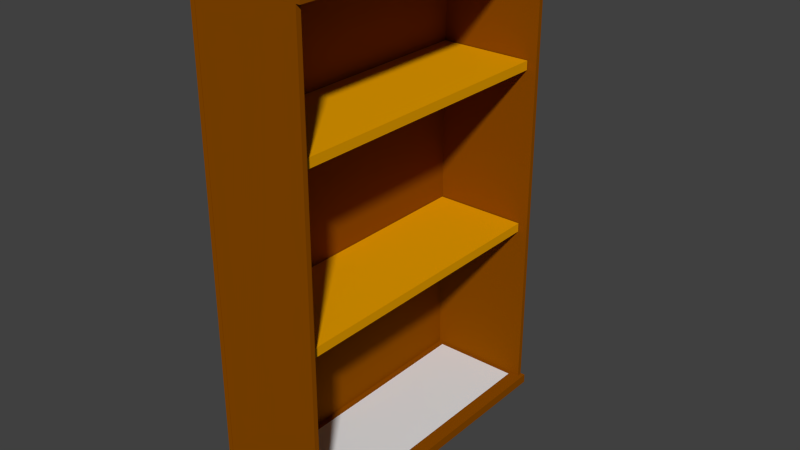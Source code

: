 # Source: 004_bookshelf.blend  (saved by Blender 2.76.0; exported with 4.5.12 LTS)
import bpy
from mathutils import Matrix  # noqa: F401  (used for matrix-valued properties, if any)

bpy.ops.wm.read_factory_settings(use_empty=True)
scene = bpy.context.scene
scene.name = 'Scene'

# ---- collections
col_collection_1 = bpy.data.collections.new('Collection 1'); scene.collection.children.link(col_collection_1)

# ---- materials (node trees are filled in below, after node groups)
mat_material = bpy.data.materials.new('Material')
mat_material.alpha_threshold = 0.0
mat_material.use_transparent_shadow = False
mat_material.diffuse_color = (0.2598, 0.06948, 0.0, 1.0)
mat_material.roughness = 0.5
mat_material.line_color = (0.0, 0.0, 0.0, 1.0)
mat_material_001 = bpy.data.materials.new('Material.001')
mat_material_001.alpha_threshold = 0.0
mat_material_001.use_transparent_shadow = False
mat_material_001.diffuse_color = (0.8, 0.3463, 0.0, 1.0)
mat_material_001.roughness = 0.5

# ---- material node trees

# ---- world
world_world = bpy.data.worlds.new('World'); scene.world = world_world
world_world.color = (0.05088, 0.05088, 0.05088)
world_world.use_sun_shadow = False
world_world.sun_shadow_jitter_overblur = 0.0
world_world.cycles.sampling_method = 'MANUAL'
world_world.cycles.sample_map_resolution = 256

# ---- meshes
me_cube = bpy.data.meshes.new('Cube')
me_cube.from_pydata([(-0.03368, 2.138, -3.343), (-0.03368, -2.138, -3.343), (0.03368, -2.138, -3.343), (0.03368, 2.138, -3.343), (-0.03368, 2.138, 3.343), (-0.03368, -2.138, 3.343), (0.03368, -2.138, 3.343), (0.03368, 2.138, 3.343)], [], [(0, 1, 2, 3), (4, 7, 6, 5), (0, 4, 5, 1), (1, 5, 6, 2), (2, 6, 7, 3), (4, 0, 3, 7)])
me_cube.materials.append(mat_material)
me_cube.use_remesh_preserve_volume = False
me_cube.use_remesh_preserve_attributes = False
me_cube.use_mirror_vertex_groups = False
me_cube.update()
me_cube_006 = bpy.data.meshes.new('Cube.006')
me_cube_006.from_pydata([(-1.0, -1.0, -1.0), (-1.0, -1.0, 1.0), (-1.0, 1.0, -1.0), (-1.0, 1.0, 1.0), (1.0, -1.0, -1.0), (1.0, -1.0, 1.0), (1.0, 1.0, -1.0), (1.0, 1.0, 1.0)], [], [(1, 3, 2, 0), (3, 7, 6, 2), (7, 5, 4, 6), (5, 1, 0, 4), (0, 2, 6, 4), (5, 7, 3, 1)])
me_cube_006.materials.append(mat_material)
me_cube_006.use_remesh_preserve_volume = False
me_cube_006.use_remesh_preserve_attributes = False
me_cube_006.use_mirror_vertex_groups = False
me_cube_006.update()
me_cube_005 = bpy.data.meshes.new('Cube.005')
me_cube_005.from_pydata([(-1.0, -1.0, -1.0), (-1.0, -1.0, 1.0), (-1.0, 1.0, -1.0), (-1.0, 1.0, 1.0), (1.0, -1.0, -1.0), (1.0, -1.0, 1.0), (1.0, 1.0, -1.0), (1.0, 1.0, 1.0)], [], [(1, 3, 2, 0), (3, 7, 6, 2), (7, 5, 4, 6), (5, 1, 0, 4), (0, 2, 6, 4), (5, 7, 3, 1)])
me_cube_005.materials.append(mat_material)
me_cube_005.use_remesh_preserve_volume = False
me_cube_005.use_remesh_preserve_attributes = False
me_cube_005.use_mirror_vertex_groups = False
me_cube_005.update()
me_cube_004 = bpy.data.meshes.new('Cube.004')
me_cube_004.from_pydata([(1.0, 1.0, -1.0), (1.0, -1.0, -1.0), (-1.0, -1.0, -1.0), (-1.0, 1.0, -1.0), (1.0, 1.0, 1.0), (1.0, -1.0, 1.0), (-1.0, -1.0, 1.0), (-1.0, 1.0, 1.0)], [], [(0, 1, 2, 3), (4, 7, 6, 5), (0, 4, 5, 1), (1, 5, 6, 2), (2, 6, 7, 3), (4, 0, 3, 7)])
me_cube_004.materials.append(mat_material_001)
me_cube_004.use_remesh_preserve_volume = False
me_cube_004.use_remesh_preserve_attributes = False
me_cube_004.use_mirror_vertex_groups = False
me_cube_004.update()
me_plane_002 = bpy.data.meshes.new('Plane.002')
me_plane_002.from_pydata([(-1.0, -1.0, 0.0), (1.0, -1.0, 0.0), (-1.0, 1.0, 0.0), (1.0, 1.0, 0.0)], [], [(0, 1, 3, 2)])
me_plane_002.use_remesh_preserve_volume = False
me_plane_002.use_remesh_preserve_attributes = False
me_plane_002.use_mirror_vertex_groups = False
me_plane_002.update()
me_cube_003 = bpy.data.meshes.new('Cube.003')
me_cube_003.from_pydata([(1.0, 1.0, -1.0), (1.0, -1.0, -1.0), (-1.0, -1.0, -1.0), (-1.0, 1.0, -1.0), (1.0, 1.0, 1.0), (1.0, -1.0, 1.0), (-1.0, -1.0, 1.0), (-1.0, 1.0, 1.0)], [], [(0, 1, 2, 3), (4, 7, 6, 5), (0, 4, 5, 1), (1, 5, 6, 2), (2, 6, 7, 3), (4, 0, 3, 7)])
me_cube_003.materials.append(mat_material_001)
me_cube_003.use_remesh_preserve_volume = False
me_cube_003.use_remesh_preserve_attributes = False
me_cube_003.use_mirror_vertex_groups = False
me_cube_003.update()
me_plane = bpy.data.meshes.new('Plane')
me_plane.from_pydata([(-1.0, -1.0, 0.0), (1.0, -1.0, 0.0), (-1.0, 1.0, 0.0), (1.0, 1.0, 0.0)], [], [(0, 1, 3, 2)])
me_plane.use_remesh_preserve_volume = False
me_plane.use_remesh_preserve_attributes = False
me_plane.use_mirror_vertex_groups = False
me_plane.update()
me_cube_002 = bpy.data.meshes.new('Cube.002')
me_cube_002.from_pydata([(1.0, 1.0, -1.0), (1.0, -1.0, -1.0), (-1.0, -1.0, -1.0), (-1.0, 1.0, -1.0), (1.0, 1.0, 1.0), (1.0, -1.0, 1.0), (-1.0, -1.0, 1.0), (-1.0, 1.0, 1.0)], [], [(0, 1, 2, 3), (4, 7, 6, 5), (0, 4, 5, 1), (1, 5, 6, 2), (2, 6, 7, 3), (4, 0, 3, 7)])
me_cube_002.materials.append(mat_material)
me_cube_002.use_remesh_preserve_volume = False
me_cube_002.use_remesh_preserve_attributes = False
me_cube_002.use_mirror_vertex_groups = False
me_cube_002.update()
me_plane_001 = bpy.data.meshes.new('Plane.001')
me_plane_001.from_pydata([(-1.0, -1.0, 0.0), (1.0, -1.0, 0.0), (-1.0, 1.0, 0.0), (1.0, 1.0, 0.0)], [], [(0, 1, 3, 2)])
me_plane_001.use_remesh_preserve_volume = False
me_plane_001.use_remesh_preserve_attributes = False
me_plane_001.use_mirror_vertex_groups = False
me_plane_001.update()
me_cube_001 = bpy.data.meshes.new('Cube.001')
me_cube_001.from_pydata([(1.0, 1.0, -1.0), (1.0, -1.0, -1.0), (-1.0, -1.0, -1.0), (-1.0, 1.0, -1.0), (1.0, 1.0, 1.0), (1.0, -1.0, 1.0), (-1.0, -1.0, 1.0), (-1.0, 1.0, 1.0)], [], [(0, 1, 2, 3), (4, 7, 6, 5), (0, 4, 5, 1), (1, 5, 6, 2), (2, 6, 7, 3), (4, 0, 3, 7)])
me_cube_001.materials.append(mat_material)
me_cube_001.use_remesh_preserve_volume = False
me_cube_001.use_remesh_preserve_attributes = False
me_cube_001.use_mirror_vertex_groups = False
me_cube_001.update()
me_plane_003 = bpy.data.meshes.new('Plane.003')
me_plane_003.from_pydata([(-1.0, -1.0, 0.0), (1.0, -1.0, 0.0), (-1.0, 1.0, 0.0), (1.0, 1.0, 0.0)], [], [(0, 1, 3, 2)])
me_plane_003.use_remesh_preserve_volume = False
me_plane_003.use_remesh_preserve_attributes = False
me_plane_003.use_mirror_vertex_groups = False
me_plane_003.update()

# ---- objects
ob_bookshelf1 = bpy.data.objects.new('bookshelf1', me_cube)
ob_bookshelf1_pt006 = bpy.data.objects.new('bookshelf1_pt006', me_cube_006)
ob_bookshelf1_pt005 = bpy.data.objects.new('bookshelf1_pt005', me_cube_005)
ob_bookshelf1_pt004 = bpy.data.objects.new('bookshelf1_pt004', me_cube_004)
ob_obj004_pt004i = bpy.data.objects.new('obj004_pt004i', me_plane_002)
ob_bookshelf1_pt003 = bpy.data.objects.new('bookshelf1_pt003', me_cube_003)
ob_obj004_pt003i = bpy.data.objects.new('obj004_pt003i', me_plane)
ob_bookshelf1_pt002 = bpy.data.objects.new('bookshelf1_pt002', me_cube_002)
ob_obj004_pt002i = bpy.data.objects.new('obj004_pt002i', me_plane_001)
ob_bookshelf1_pt001 = bpy.data.objects.new('bookshelf1_pt001', me_cube_001)
ob_obj004_pt001i = bpy.data.objects.new('obj004_pt001i', me_plane_003)

# ---- transforms, parenting, visibility, modifiers, constraints
ob_bookshelf1.location = (-0.9599, 0.652, 3.57)
ob_bookshelf1.lock_rotations_4d = False
ob_bookshelf1.empty_display_type = 'ARROWS'
ob_bookshelf1.lineart.crease_threshold = 0.0
ob_bookshelf1_pt006.parent = ob_bookshelf1
ob_bookshelf1_pt006.matrix_parent_inverse = Matrix(((1.0, 0.0, 0.0, 0.9599), (0.0, 1.0, -1.49e-08, -0.652), (0.0, 0.0, 1.0, -3.57), (0.0, 0.0, 0.0, 1.0)))
ob_bookshelf1_pt006.location = (-0.2046, 2.743, 3.539)
ob_bookshelf1_pt006.scale = (0.72, 0.03325, 3.248)
ob_bookshelf1_pt006.lineart.crease_threshold = 0.0
ob_bookshelf1_pt005.parent = ob_bookshelf1
ob_bookshelf1_pt005.matrix_parent_inverse = Matrix(((1.0, 0.0, 0.0, 0.9599), (0.0, 1.0, -1.49e-08, -0.652), (0.0, 0.0, 1.0, -3.57), (0.0, 0.0, 0.0, 1.0)))
ob_bookshelf1_pt005.location = (-0.2046, -1.448, 3.539)
ob_bookshelf1_pt005.scale = (0.72, 0.03325, 3.248)
ob_bookshelf1_pt005.lineart.crease_threshold = 0.0
ob_bookshelf1_pt004.parent = ob_bookshelf1
ob_bookshelf1_pt004.matrix_parent_inverse = Matrix(((1.0, 0.0, 0.0, 0.9599), (0.0, 1.0, -1.49e-08, -0.652), (0.0, 0.0, 1.0, -3.57), (0.0, 0.0, 0.0, 1.0)))
ob_bookshelf1_pt004.location = (-0.2641, 0.642, 2.743)
ob_bookshelf1_pt004.rotation_euler = (3.142, -0.0, 0.0)
ob_bookshelf1_pt004.scale = (-0.6541, -2.052, -0.06288)
ob_bookshelf1_pt004.lock_rotations_4d = False
ob_bookshelf1_pt004.empty_display_type = 'ARROWS'
ob_bookshelf1_pt004.lineart.crease_threshold = 0.0
ob_obj004_pt004i.parent = ob_bookshelf1_pt004
ob_obj004_pt004i.matrix_parent_inverse = Matrix(((-1.412, 0.0, 0.0, 0.2543), (0.0, 0.4503, 0.0, -0.2151), (0.0, 0.0, 14.69, -39.29), (0.0, 0.0, 0.0, 1.0)))
ob_obj004_pt004i.location = (0.2168, 0.4552, 2.737)
ob_obj004_pt004i.scale = (0.6587, 2.213, 1.0)
ob_obj004_pt004i.hide_viewport = True
ob_obj004_pt004i.lineart.crease_threshold = 0.0
ob_bookshelf1_pt003.parent = ob_bookshelf1
ob_bookshelf1_pt003.matrix_parent_inverse = Matrix(((1.0, 0.0, 0.0, 0.9599), (0.0, 1.0, -1.49e-08, -0.652), (0.0, 0.0, 1.0, -3.57), (0.0, 0.0, 0.0, 1.0)))
ob_bookshelf1_pt003.location = (-0.2641, 0.642, 5.047)
ob_bookshelf1_pt003.rotation_euler = (3.142, -0.0, 0.0)
ob_bookshelf1_pt003.scale = (-0.6541, -2.052, -0.06288)
ob_bookshelf1_pt003.lock_rotations_4d = False
ob_bookshelf1_pt003.empty_display_type = 'ARROWS'
ob_bookshelf1_pt003.lineart.crease_threshold = 0.0
ob_obj004_pt003i.parent = ob_bookshelf1_pt003
ob_obj004_pt003i.matrix_parent_inverse = Matrix(((-1.412, 0.0, -3.725e-09, 0.2543), (0.0, 0.4503, 0.0, -0.2151), (0.0, 0.0, 14.69, -75.94), (0.0, 0.0, 0.0, 1.0)))
ob_obj004_pt003i.location = (0.2168, 0.4552, 5.237)
ob_obj004_pt003i.scale = (0.6587, 2.213, 1.0)
ob_obj004_pt003i.hide_viewport = True
ob_obj004_pt003i.lineart.crease_threshold = 0.0
ob_bookshelf1_pt002.parent = ob_bookshelf1
ob_bookshelf1_pt002.matrix_parent_inverse = Matrix(((1.0, 0.0, 0.0, 0.9599), (0.0, 1.0, -1.49e-08, -0.652), (0.0, 0.0, 1.0, -3.57), (0.0, 0.0, 0.0, 1.0)))
ob_bookshelf1_pt002.location = (-0.1771, 0.6564, 6.839)
ob_bookshelf1_pt002.rotation_euler = (3.142, -0.0, 0.0)
ob_bookshelf1_pt002.scale = (-0.7493, -2.138, -0.06288)
ob_bookshelf1_pt002.lock_rotations_4d = False
ob_bookshelf1_pt002.empty_display_type = 'ARROWS'
ob_bookshelf1_pt002.lineart.crease_threshold = 0.0
ob_obj004_pt002i.parent = ob_bookshelf1_pt002
ob_obj004_pt002i.matrix_parent_inverse = Matrix(((-1.233, 0.0, -3.725e-09, 0.3381), (0.0, 0.432, 1.863e-09, -0.2131), (0.0, 0.0, 14.69, -104.4), (0.0, 0.0, 0.0, 1.0)))
ob_obj004_pt002i.location = (0.2168, 0.4552, 7.178)
ob_obj004_pt002i.scale = (0.6587, 2.213, 1.0)
ob_obj004_pt002i.hide_viewport = True
ob_obj004_pt002i.lineart.crease_threshold = 0.0
ob_bookshelf1_pt001.parent = ob_bookshelf1
ob_bookshelf1_pt001.matrix_parent_inverse = Matrix(((1.0, 0.0, 0.0, 0.9599), (0.0, 1.0, -1.49e-08, -0.652), (0.0, 0.0, 1.0, -3.57), (0.0, 0.0, 0.0, 1.0)))
ob_bookshelf1_pt001.location = (-0.1771, 0.6564, 0.2958)
ob_bookshelf1_pt001.rotation_euler = (3.142, -0.0, 0.0)
ob_bookshelf1_pt001.scale = (-0.7493, -2.138, -0.06288)
ob_bookshelf1_pt001.lock_rotations_4d = False
ob_bookshelf1_pt001.empty_display_type = 'ARROWS'
ob_bookshelf1_pt001.lineart.crease_threshold = 0.0
ob_obj004_pt001i.parent = ob_bookshelf1_pt001
ob_obj004_pt001i.matrix_parent_inverse = Matrix(((-1.233, 0.0, 0.0, 0.3381), (0.0, 0.432, 0.0, -0.2131), (0.0, 0.0, 14.69, -0.3733), (0.0, 0.0, 0.0, 1.0)))
ob_obj004_pt001i.location = (0.2168, 0.4552, 0.09459)
ob_obj004_pt001i.scale = (0.6587, 2.213, 1.0)
ob_obj004_pt001i.hide_viewport = True
ob_obj004_pt001i.lineart.crease_threshold = 0.0

# ---- collection membership
col_collection_1.objects.link(ob_bookshelf1)
col_collection_1.objects.link(ob_bookshelf1_pt006)
col_collection_1.objects.link(ob_bookshelf1_pt005)
col_collection_1.objects.link(ob_bookshelf1_pt004)
col_collection_1.objects.link(ob_obj004_pt004i)
col_collection_1.objects.link(ob_bookshelf1_pt003)
col_collection_1.objects.link(ob_obj004_pt003i)
col_collection_1.objects.link(ob_bookshelf1_pt002)
col_collection_1.objects.link(ob_obj004_pt002i)
col_collection_1.objects.link(ob_bookshelf1_pt001)
col_collection_1.objects.link(ob_obj004_pt001i)

# ---- scene / render settings (as saved in the file)
scene.frame_start = 1; scene.frame_end = 250; scene.frame_set(1)
scene.render.engine = 'BLENDER_EEVEE_NEXT'
scene.render.resolution_percentage = 50
scene.render.dither_intensity = 0.0
scene.cycles.use_denoising = False
scene.cycles.samples = 10
scene.cycles.sampling_pattern = 'TABULATED_SOBOL'
scene.cycles.light_sampling_threshold = 0.0
scene.cycles.use_adaptive_sampling = False
scene.cycles.use_light_tree = False
scene.cycles.blur_glossy = 0.0
scene.cycles.pixel_filter_type = 'GAUSSIAN'
scene.cycles.sample_clamp_indirect = 0.0
scene.view_settings.view_transform = 'Standard'
bpy.context.view_layer.update()

# ---- added for rendering (the .blend has no active camera and no usable light): camera, sun
cam_auto = bpy.data.cameras.new('AutoCamera')
cam_auto.lens = 50.0
cam_auto.sensor_width = 36.0
cam_auto.clip_end = 1000.0
ob_auto_camera = bpy.data.objects.new('AutoCamera', cam_auto)
scene.collection.objects.link(ob_auto_camera)
ob_auto_camera.location = (7.74658, -8.64166, 9.6533)
ob_auto_camera.rotation_euler = (1.09748, -7.21219e-08, 0.694738)
scene.camera = ob_auto_camera
light_auto_sun = bpy.data.lights.new('AutoSun', 'SUN')
light_auto_sun.energy = 3.0
light_auto_sun.angle = 0.0523599
ob_auto_sun = bpy.data.objects.new('AutoSun', light_auto_sun)
scene.collection.objects.link(ob_auto_sun)
ob_auto_sun.rotation_euler = (0.872665, 0.174533, 0.523599)
bpy.context.view_layer.update()
